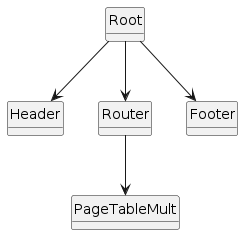

The diagram above was rendered by PlantUML. Its source (embedded in the PNG):
@startuml
class Root
class Header
class Router
class Footer
class PageTableMult

Root --> Header
Root --> Router
Root --> Footer
Router --> PageTableMult

hide circle
hide method
@enduml